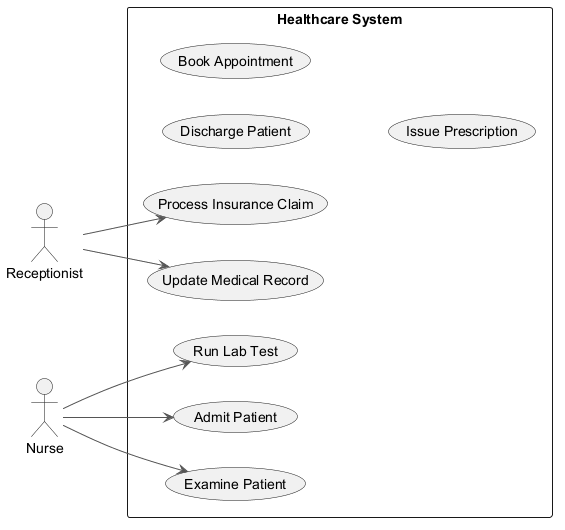

The diagram above was rendered by PlantUML. Its source (embedded in the PNG):
@startuml
skinparam ArrowColor #555555
left to right direction
actor "Receptionist" as R
actor "Nurse" as N
rectangle "Healthcare System" {
  usecase "Examine Patient" as UC_ExaminePatient
  usecase "Update Medical Record" as UC_UpdateMedicalRecord
  usecase "Process Insurance Claim" as UC_ProcessInsuranceClaim
  usecase "Discharge Patient" as UC_DischargePatient
  usecase "Book Appointment" as UC_BookAppointment
  usecase "Issue Prescription" as UC_IssuePrescription
  usecase "Run Lab Test" as UC_RunLabTest
  usecase "Admit Patient" as UC_AdmitPatient
}
R --> UC_ProcessInsuranceClaim
R --> UC_UpdateMedicalRecord
N --> UC_ExaminePatient
N --> UC_RunLabTest
N --> UC_AdmitPatient
@enduml